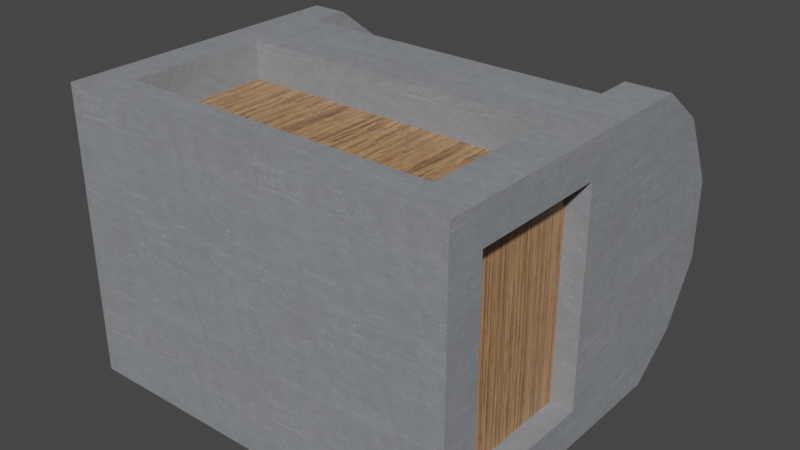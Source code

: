 # Source: csis_5838_keith_treasure_v03.blend  (saved by Blender 2.80.75; exported with 4.5.12 LTS)
import bpy
from mathutils import Matrix  # noqa: F401  (used for matrix-valued properties, if any)

bpy.ops.wm.read_factory_settings(use_empty=True)
scene = bpy.context.scene
scene.name = 'Scene'

# ---- collections
col_collection = bpy.data.collections.new('Collection'); scene.collection.children.link(col_collection)

# ---- images (referenced by path relative to the original .blend; pixels are not part of the script)
import os
ASSET_DIR = os.environ.get("B2B_ASSET_DIR", "")  # directory of the original .blend (textures are referenced by path, not embedded)
HERE = os.path.dirname(os.path.abspath(__file__))  # packed textures are extracted next to this script under _unpacked/

def load_image(name, relpath, width, height, colorspace="sRGB"):
    """Load a texture the original file referenced (path relative to the .blend, or extracted next to this script)."""
    p = next((c for c in (os.path.join(HERE, relpath), os.path.join(ASSET_DIR, relpath)) if relpath and os.path.exists(c)), "")
    if p:
        img = bpy.data.images.load(p, check_existing=True)
        img.name = name
    else:  # same state as the original file: an image datablock whose file is absent (Cycles renders it pink)
        img = bpy.data.images.new(name, width, height)
        img.source = "FILE"
        img.filepath = "//" + (relpath or name)
    img.colorspace_settings.name = colorspace
    return img
img_texturescom_woodfine0058_30_seamless_s_jpg = load_image('TexturesCom_WoodFine0058_30_seamless_S.jpg', '_unpacked/TexturesCom_WoodFine0058_30_seamless_S.694e4e63.jpg', 1024, 512, 'sRGB')
img_texturescom_metalbare0234_1_seamless_s_jpg = load_image('TexturesCom_MetalBare0234_1_seamless_S.jpg', '_unpacked/TexturesCom_MetalBare0234_1_seamless_S.5b8a481f.jpg', 1024, 1024, 'sRGB')

# ---- materials (node trees are filled in below, after node groups)
mat_treasurewood = bpy.data.materials.new('TreasureWood')
mat_treasurewood.use_transparent_shadow = False
mat_material_001 = bpy.data.materials.new('Material.001')
mat_material_001.use_transparent_shadow = False

# ---- material node trees
mat_treasurewood.use_nodes = True; mat_treasurewood.node_tree.nodes.clear()
_N = mat_treasurewood.node_tree.nodes; _L = mat_treasurewood.node_tree.links
n0 = _N.new('ShaderNodeOutputMaterial'); n0.name = 'Material Output'; n0.location = (300, 300)
n1 = _N.new('ShaderNodeBsdfPrincipled'); n1.name = 'Principled BSDF'; n1.location = (10, 300)
n1.distribution = 'GGX'
n1.subsurface_method = 'BURLEY'
n1.inputs[3].default_value = 1.45
n1.inputs[27].default_value = (0.0, 0.0, 0.0, 1.0)
n1.inputs[28].default_value = 1.0
n2 = _N.new('ShaderNodeTexImage'); n2.name = 'Image Texture'; n2.location = (-280, 250)
n2.image = img_texturescom_woodfine0058_30_seamless_s_jpg
_L.new(n1.outputs[0], n0.inputs[0])
_L.new(n2.outputs[0], n1.inputs[0])
n0.is_active_output = True
mat_material_001.use_nodes = True; mat_material_001.node_tree.nodes.clear()
_N = mat_material_001.node_tree.nodes; _L = mat_material_001.node_tree.links
n0 = _N.new('ShaderNodeOutputMaterial'); n0.name = 'Material Output'; n0.location = (300, 300)
n1 = _N.new('ShaderNodeBsdfPrincipled'); n1.name = 'Principled BSDF'; n1.location = (10, 300)
n1.distribution = 'GGX'
n1.subsurface_method = 'BURLEY'
n1.inputs[3].default_value = 1.45
n1.inputs[27].default_value = (0.0, 0.0, 0.0, 1.0)
n1.inputs[28].default_value = 1.0
n2 = _N.new('ShaderNodeTexImage'); n2.name = 'Image Texture'; n2.location = (-280, 250)
n2.image = img_texturescom_metalbare0234_1_seamless_s_jpg
_L.new(n1.outputs[0], n0.inputs[0])
_L.new(n2.outputs[0], n1.inputs[0])
n0.is_active_output = True

# ---- world
world_world = bpy.data.worlds.new('World'); scene.world = world_world
world_world.use_nodes = True; world_world.node_tree.nodes.clear()
_N = world_world.node_tree.nodes; _L = world_world.node_tree.links
n0 = _N.new('ShaderNodeOutputWorld'); n0.name = 'World Output'; n0.location = (300, 300)
n1 = _N.new('ShaderNodeBackground'); n1.name = 'Background'; n1.location = (10, 300)
n1.inputs[0].default_value = (0.05088, 0.05088, 0.05088, 1.0)
_L.new(n1.outputs[0], n0.inputs[0])
n0.is_active_output = True
world_world.color = (0.05088, 0.05088, 0.05088)
world_world.use_sun_shadow = False
world_world.sun_shadow_jitter_overblur = 0.0

# ---- meshes
me_cube = bpy.data.meshes.new('Cube')
me_cube.from_pydata([(1.836, 0.3749, -0.6757), (1.836, -1.625, -0.6757), (1.836, 0.3749, 1.975), (1.836, -1.625, 1.975), (-1.836, 0.3749, -0.6757), (-1.836, -1.625, -0.6757), (-1.836, 0.3749, 1.975), (-1.836, -1.625, 1.975), (1.836, 0.7657, 1.975), (-1.836, 0.7657, 1.975), (1.836, 0.7657, -0.6757), (-1.836, 0.7657, -0.6757), (1.835, 1.116, 1.975), (-1.837, 1.116, 1.975), (1.835, 1.116, -0.6757), (-1.837, 1.116, -0.6757), (-1.836, -1.625, 1.638), (1.836, 0.3749, 1.638), (-1.836, 0.3749, 1.638), (1.836, -1.625, 1.638), (1.836, 0.7657, 1.638), (-1.836, 0.7657, 1.638), (1.836, 1.557, 1.638), (-1.836, 1.557, 1.638), (-1.836, 0.3749, -0.333), (1.836, -1.625, -0.333), (-1.836, 0.7657, -0.333), (-1.836, 1.557, -0.333), (-1.836, -1.625, -0.333), (1.836, 0.3749, -0.333), (1.836, 0.7657, -0.333), (1.836, 1.557, -0.333), (-1.836, -1.625, 0.9781), (1.836, 0.3749, 0.9781), (1.836, 0.7657, 0.9781), (1.836, 1.887, 0.9781), (-1.836, 0.3749, 0.9781), (1.836, -1.625, 0.9781), (-1.836, 0.7657, 0.9781), (-1.836, 1.887, 0.9781), (-1.836, 0.3749, 0.2444), (1.836, -1.625, 0.2444), (-1.836, 0.7657, 0.2444), (-1.836, 1.887, 0.2444), (-1.836, -1.625, 0.2444), (1.836, 0.3749, 0.2444), (1.836, 0.7657, 0.2444), (1.836, 1.887, 0.2444), (1.836, 0.02169, -0.6757), (-1.836, 0.02169, 1.975), (1.836, 0.02169, 1.975), (-1.836, 0.02169, -0.6757), (1.836, 0.02169, 1.638), (-1.836, 0.02169, 1.638), (1.836, 0.02169, -0.333), (-1.836, 0.02169, -0.333), (-1.836, 0.02169, 0.9781), (1.836, 0.02169, 0.9781), (1.836, 0.02169, 0.2444), (-1.836, 0.02169, 0.2444), (1.836, -1.275, -0.6757), (1.836, -1.275, 1.975), (-1.836, -1.275, -0.6757), (1.836, -1.275, 1.638), (-1.836, -1.275, 1.638), (1.836, -1.275, -0.333), (-1.836, -1.275, -0.333), (-1.836, -1.275, 0.9781), (1.836, -1.275, 0.9781), (1.836, -1.275, 0.2444), (-1.836, -1.275, 0.2444), (-1.836, -1.275, 1.975), (1.435, -1.625, -0.6757), (1.435, 0.3749, 1.975), (1.435, -1.625, 1.975), (1.435, 0.3749, -0.6757), (1.435, 0.7657, 1.975), (1.435, 0.7657, -0.6757), (1.434, 1.116, 1.975), (1.434, 1.116, -0.6757), (1.435, 1.557, 1.638), (1.435, -1.625, 1.638), (1.435, -1.625, -0.333), (1.435, 1.557, -0.333), (1.435, -1.625, 0.9781), (1.435, 1.887, 0.9781), (1.435, 1.887, 0.2444), (1.435, -1.625, 0.2444), (1.435, 0.02169, -0.6757), (1.435, 0.02169, 1.975), (1.435, -1.275, 1.975), (1.435, -1.275, -0.6757), (-1.5, -1.625, -0.6757), (-1.5, 0.3749, 1.975), (-1.5, 0.7657, 1.975), (-1.501, 1.116, 1.975), (-1.5, -1.625, 1.638), (-1.5, -1.625, -0.333), (-1.5, -1.625, 0.9781), (-1.5, -1.625, 0.2444), (-1.5, 0.02169, 1.975), (-1.5, -1.275, 1.975), (-1.5, -1.625, 1.975), (-1.5, 0.3749, -0.6757), (-1.5, 0.7657, -0.6757), (-1.501, 1.116, -0.6757), (-1.5, 1.557, 1.638), (-1.5, 1.557, -0.333), (-1.5, 1.887, 0.9781), (-1.5, 1.887, 0.2444), (-1.5, 0.02169, -0.6757), (-1.5, -1.275, -0.6757), (1.435, 0.02169, 1.627), (1.435, -1.275, 1.627), (-1.5, 0.02169, 1.627), (-1.5, -1.275, 1.627), (-1.551, 0.02169, 0.9781), (-1.551, 0.02169, 0.2444), (-1.551, 0.02169, 1.638), (-1.551, 0.02169, -0.333), (-1.551, -1.275, 1.638), (-1.551, -1.275, -0.333), (-1.551, -1.275, 0.9781), (-1.551, -1.275, 0.2444), (-1.5, 0.02169, -0.4062), (1.435, 0.02169, -0.4062), (-1.5, -1.275, -0.4062), (1.435, -1.275, -0.4062), (1.628, 0.02169, -0.333), (1.628, 0.02169, 0.2444), (1.628, 0.02169, 0.9781), (1.628, 0.02169, 1.638), (1.628, -1.275, 1.638), (1.628, -1.275, -0.333), (1.628, -1.275, 0.9781), (1.628, -1.275, 0.2444), (-1.5, 0.8059, -0.4751), (1.435, 0.8059, -0.4751), (-1.501, 1.128, -0.4751), (1.434, 1.128, -0.4751), (-1.5, 1.533, 1.488), (1.435, 1.533, 1.488), (-1.5, 1.533, -0.1843), (1.435, 1.533, -0.1843), (-1.5, 1.837, 0.928), (1.435, 1.837, 0.928), (-1.5, 1.837, 0.3055), (1.435, 1.837, 0.3055), (1.435, 0.8059, 1.773), (1.434, 1.128, 1.773), (-1.5, 0.8059, 1.773), (-1.501, 1.128, 1.773)], [], [(18, 6, 9, 21), (100, 93, 6, 49), (55, 24, 4, 51), (81, 19, 3, 74), (52, 17, 2, 50), (88, 75, 0, 48), (104, 11, 15, 105), (29, 0, 10, 30), (103, 4, 11, 104), (73, 2, 8, 76), (106, 23, 13, 95), (30, 10, 14, 31), (21, 9, 13, 23), (76, 8, 12, 78), (38, 21, 23, 39), (8, 20, 22, 12), (108, 39, 23, 106), (2, 17, 20, 8), (57, 33, 17, 52), (84, 37, 19, 81), (49, 6, 18, 53), (36, 18, 21, 38), (4, 24, 26, 11), (72, 1, 25, 82), (48, 0, 29, 54), (105, 15, 27, 107), (11, 26, 27, 15), (46, 30, 31, 47), (45, 29, 30, 46), (59, 40, 24, 55), (53, 18, 36, 56), (17, 33, 34, 20), (20, 34, 35, 22), (40, 36, 38, 42), (87, 41, 37, 84), (58, 45, 33, 57), (109, 43, 39, 108), (42, 38, 39, 43), (26, 42, 43, 27), (107, 27, 43, 109), (54, 29, 45, 58), (82, 25, 41, 87), (24, 40, 42, 26), (56, 36, 40, 59), (33, 45, 46, 34), (34, 46, 47, 35), (56, 59, 117, 116), (52, 63, 132, 131), (65, 54, 128, 133), (70, 67, 122, 123), (59, 55, 119, 117), (60, 48, 54, 65), (71, 49, 53, 64), (63, 68, 134, 132), (91, 88, 48, 60), (63, 52, 50, 61), (66, 55, 51, 62), (101, 100, 49, 71), (102, 101, 71, 7), (28, 66, 62, 5), (19, 63, 61, 3), (72, 91, 60, 1), (37, 68, 63, 19), (7, 71, 64, 16), (1, 60, 65, 25), (44, 70, 66, 28), (16, 64, 67, 32), (41, 69, 68, 37), (25, 65, 69, 41), (32, 67, 70, 44), (92, 111, 91, 72), (3, 61, 90, 74), (61, 50, 89, 90), (110, 88, 125, 124), (97, 82, 87, 99), (31, 83, 86, 47), (47, 86, 85, 35), (99, 87, 84, 98), (14, 79, 83, 31), (92, 72, 82, 97), (98, 84, 81, 96), (35, 85, 80, 22), (85, 86, 147, 145), (22, 80, 78, 12), (93, 73, 76, 94), (0, 75, 77, 10), (10, 77, 79, 14), (110, 103, 75, 88), (96, 81, 74, 102), (50, 2, 73, 89), (16, 96, 102, 7), (51, 4, 103, 110), (6, 93, 94, 9), (9, 94, 95, 13), (32, 98, 96, 16), (5, 92, 97, 28), (44, 99, 98, 32), (28, 97, 99, 44), (62, 51, 110, 111), (5, 62, 111, 92), (74, 90, 101, 102), (101, 90, 113, 115), (78, 80, 141, 149), (86, 83, 143, 147), (76, 78, 149, 148), (106, 95, 151, 140), (80, 85, 145, 141), (75, 103, 104, 77), (108, 106, 140, 144), (89, 73, 93, 100), (113, 112, 114, 115), (100, 101, 115, 114), (89, 100, 114, 112), (90, 89, 112, 113), (122, 116, 117, 123), (120, 118, 116, 122), (123, 117, 119, 121), (66, 70, 123, 121), (55, 66, 121, 119), (64, 53, 118, 120), (53, 56, 116, 118), (67, 64, 120, 122), (126, 124, 125, 127), (88, 91, 127, 125), (91, 111, 126, 127), (111, 110, 124, 126), (133, 128, 129, 135), (135, 129, 130, 134), (134, 130, 131, 132), (58, 57, 130, 129), (68, 69, 135, 134), (57, 52, 131, 130), (69, 65, 133, 135), (54, 58, 129, 128), (150, 148, 149, 151), (143, 142, 146, 147), (147, 146, 144, 145), (139, 138, 142, 143), (145, 144, 140, 141), (141, 140, 151, 149), (137, 136, 138, 139), (95, 94, 150, 151), (104, 105, 138, 136), (77, 104, 136, 137), (94, 76, 148, 150), (107, 109, 146, 142), (83, 79, 139, 143), (79, 77, 137, 139), (109, 108, 144, 146), (105, 107, 142, 138)])
me_cube.polygons.foreach_set('material_index', [1, 1, 1, 1, 1, 1, 1, 1, 1, 1, 1, 1, 1, 1, 1, 1, 1, 1, 1, 1, 1, 1, 1, 1, 1, 1, 1, 1, 1, 1, 1, 1, 1, 1, 1, 1, 1, 1, 1, 1, 1, 1, 1, 1, 1, 1, 1, 1, 1, 1, 1, 1, 1, 1, 1, 1, 1, 1, 1, 1, 1, 1, 1, 1, 1, 1, 1, 1, 1, 1, 1, 1, 1, 1, 1, 1, 1, 1, 1, 1, 1, 1, 1, 1, 1, 1, 1, 1, 1, 1, 1, 1, 1, 1, 1, 1, 1, 1, 1, 1, 1, 1, 1, 1, 1, 1, 1, 1, 1, 1, 0, 1, 1, 1, 0, 0, 0, 1, 1, 1, 1, 1, 0, 1, 1, 1, 0, 0, 0, 1, 1, 1, 1, 1, 0, 0, 0, 0, 0, 0, 0, 1, 1, 1, 1, 1, 1, 1, 1, 1])
_uv = me_cube.uv_layers.new(name='UVMap')
_uv.uv.foreach_set('vector', [2.477, -0.6717, 2.646, -0.6769, 2.659, -0.4718, 2.481, -0.4635, 0.8865, 2.421, 0.8825, 2.614, 0.6953, 2.612, 0.6967, 2.412, 1.442, -0.8951, 1.437, -0.6925, 1.246, -0.7015, 1.255, -0.8977, 2.416, 1.356, 2.626, 1.355, 2.628, 1.531, 2.415, 1.532, -0.2951, 1.181, -0.1011, 1.175, -0.1009, 1.354, -0.2879, 1.354, -1.084, 2.377, -1.09, 2.566, -1.305, 2.56, -1.301, 2.371, 0.2133, -1.817, 0.3581, -1.939, 0.4787, -1.784, 0.3362, -1.692, -0.1219, 0.1754, -0.1291, 0.01181, 0.06434, -0.00567, 0.07769, 0.1657, 0.4679, 2.632, 0.6307, 2.64, 0.6263, 2.834, 0.4589, 2.831, 2.467, 2.613, 2.659, 2.61, 2.668, 2.803, 2.47, 2.812, 0.4148, -0.4769, 0.5539, -0.4112, 0.4193, -0.196, 0.308, -0.2833, 0.07769, 0.1657, 0.06434, -0.00567, 0.2426, -0.02055, 0.4842, 0.1397, 2.481, -0.4635, 2.659, -0.4718, 2.668, -0.2833, 2.493, -0.035, -1.691, -0.3335, -1.509, -0.4659, -1.394, -0.3072, -1.576, -0.1961, 2.127, -0.4499, 2.481, -0.4635, 2.493, -0.035, 2.131, 0.1538, 0.1068, 1.355, 0.1067, 1.176, 0.5266, 1.172, 0.293, 1.354, 0.5014, -0.7838, 0.6662, -0.7532, 0.5539, -0.4112, 0.4148, -0.4769, -0.1009, 1.354, -0.1011, 1.175, 0.1067, 1.176, 0.1068, 1.355, -0.2506, 0.823, -0.08754, 0.8292, -0.1011, 1.175, -0.2951, 1.181, 2.418, 1.014, 2.625, 1.015, 2.626, 1.355, 2.416, 1.356, 2.637, -0.8551, 2.646, -0.6769, 2.477, -0.6717, 2.469, -0.8625, 2.122, -0.6501, 2.477, -0.6717, 2.481, -0.4635, 2.127, -0.4499, 1.246, -0.7015, 1.437, -0.6925, 1.425, -0.476, 1.236, -0.4847, 2.422, 0.1629, 2.628, 0.1637, 2.627, 0.3399, 2.421, 0.3391, -0.2965, 0.01943, -0.1291, 0.01181, -0.1219, 0.1754, -0.3098, 0.1857, 0.3362, -1.692, 0.4787, -1.784, 0.6184, -1.51, 0.4409, -1.448, 1.236, -0.4847, 1.425, -0.476, 1.409, -0.03774, 1.227, -0.2903, 0.09983, 0.4607, 0.07769, 0.1657, 0.4842, 0.1397, 0.6753, 0.4312, -0.09188, 0.4738, -0.1219, 0.1754, 0.07769, 0.1657, 0.09983, 0.4607, 1.766, -0.8397, 1.751, -0.6665, 1.437, -0.6925, 1.442, -0.8951, 2.469, -0.8625, 2.477, -0.6717, 2.122, -0.6501, 2.115, -0.823, -0.1011, 1.175, -0.08754, 0.8292, 0.1101, 0.8307, 0.1067, 1.176, 0.1067, 1.176, 0.1101, 0.8307, 0.6934, 0.817, 0.5266, 1.172, 1.751, -0.6665, 2.122, -0.6501, 2.127, -0.4499, 1.74, -0.4593, 2.42, 0.6361, 2.626, 0.6369, 2.625, 1.015, 2.418, 1.014, -0.2584, 0.4894, -0.09188, 0.4738, -0.08754, 0.8292, -0.2506, 0.823, 0.5162, -1.137, 0.6934, -1.146, 0.6662, -0.7532, 0.5014, -0.7838, 1.74, -0.4593, 2.127, -0.4499, 2.131, 0.1538, 1.726, 0.1531, 1.425, -0.476, 1.74, -0.4593, 1.726, 0.1531, 1.409, -0.03774, 0.4409, -1.448, 0.6184, -1.51, 0.6934, -1.146, 0.5162, -1.137, -0.3098, 0.1857, -0.1219, 0.1754, -0.09188, 0.4738, -0.2584, 0.4894, 2.421, 0.3391, 2.627, 0.3399, 2.626, 0.6369, 2.42, 0.6361, 1.437, -0.6925, 1.751, -0.6665, 1.74, -0.4593, 1.425, -0.476, 2.115, -0.823, 2.122, -0.6501, 1.751, -0.6665, 1.766, -0.8397, -0.08754, 0.8292, -0.09188, 0.4738, 0.09983, 0.4607, 0.1101, 0.8307, 0.1101, 0.8307, 0.09983, 0.4607, 0.6753, 0.4312, 0.6934, 0.817, 2.115, -0.823, 1.766, -0.8397, 1.786, -0.972, 2.109, -0.9581, -0.2951, 1.181, -0.919, 1.245, -0.8076, 1.124, -0.4037, 1.109, -0.9496, 0.1295, -0.3098, 0.1857, -0.3967, 0.2832, -0.835, 0.2222, 1.786, -1.616, 2.124, -1.583, 2.102, -1.451, 1.805, -1.486, 1.766, -0.8397, 1.442, -0.8951, 1.554, -1.039, 1.786, -0.972, -0.9327, -0.04975, -0.2965, 0.01943, -0.3098, 0.1857, -0.9496, 0.1295, 2.644, -1.525, 2.637, -0.8551, 2.469, -0.8625, 2.467, -1.533, -0.919, 1.245, -0.9956, 0.8454, -0.8914, 0.8317, -0.8084, 1.12, -1.123, 1.674, -1.084, 2.377, -1.301, 2.371, -1.306, 1.673, -0.919, 1.245, -0.2951, 1.181, -0.2879, 1.354, -0.9129, 1.406, 1.415, -1.561, 1.442, -0.8951, 1.255, -0.8977, 1.241, -1.566, 0.9026, 1.664, 0.8865, 2.421, 0.6967, 2.412, 0.74, 1.655, 0.9004, 1.502, 0.9026, 1.664, 0.74, 1.655, 0.7425, 1.498, 1.398, -1.763, 1.415, -1.561, 1.241, -1.566, 1.227, -1.749, -1.107, 1.275, -0.919, 1.245, -0.9129, 1.406, -1.083, 1.43, -1.137, 1.516, -1.123, 1.674, -1.306, 1.673, -1.31, 1.524, -1.191, 0.8717, -0.9956, 0.8454, -0.919, 1.245, -1.107, 1.275, 2.653, -1.708, 2.644, -1.525, 2.467, -1.533, 2.477, -1.717, -1.127, -0.0744, -0.9327, -0.04975, -0.9496, 0.1295, -1.152, 0.1162, 1.775, -1.804, 1.786, -1.616, 1.415, -1.561, 1.398, -1.763, 2.477, -1.717, 2.467, -1.533, 2.124, -1.583, 2.143, -1.752, -1.191, 0.4622, -1.006, 0.4749, -0.9956, 0.8454, -1.191, 0.8717, -1.152, 0.1162, -0.9496, 0.1295, -1.006, 0.4749, -1.191, 0.4622, 2.143, -1.752, 2.124, -1.583, 1.786, -1.616, 1.775, -1.804, 0.4892, 1.433, 0.4889, 1.634, -1.123, 1.674, -1.137, 1.516, 2.628, 1.531, 2.631, 1.718, 2.413, 1.717, 2.415, 1.532, 2.631, 1.718, 2.653, 2.449, 2.46, 2.448, 2.413, 1.717, 0.4673, 2.463, -1.084, 2.377, -0.975, 2.219, 0.3147, 2.338, 0.9122, 0.3321, 2.421, 0.3391, 2.42, 0.6361, 0.9111, 0.6282, -1.319, 1.057, -1.487, 0.9863, -1.407, 0.7108, -1.217, 0.7473, -1.217, 0.7473, -1.407, 0.7108, -1.397, 0.3699, -1.193, 0.3606, 0.9111, 0.6282, 2.42, 0.6361, 2.418, 1.014, 0.9094, 1.003, -1.445, 1.297, -1.597, 1.193, -1.487, 0.9863, -1.319, 1.057, 0.9128, 0.1561, 2.422, 0.1629, 2.421, 0.3391, 0.9122, 0.3321, 0.9094, 1.003, 2.418, 1.014, 2.416, 1.356, 0.9061, 1.335, -1.193, 0.3606, -1.397, 0.3699, -1.466, 0.03698, -1.267, -0.02502, -1.397, 0.3699, -1.407, 0.7108, -1.432, 0.6846, -1.422, 0.39, -1.267, -0.02502, -1.466, 0.03698, -1.576, -0.1961, -1.394, -0.3072, 0.8825, 2.614, 2.467, 2.613, 2.47, 2.812, 0.8821, 2.828, -1.305, 2.56, -1.09, 2.566, -1.096, 2.774, -1.31, 2.768, -1.552, 1.43, -1.704, 1.308, -1.597, 1.193, -1.445, 1.297, 0.4673, 2.463, 0.4679, 2.632, -1.09, 2.566, -1.084, 2.377, 0.9061, 1.335, 2.416, 1.356, 2.415, 1.532, 0.9004, 1.502, 2.653, 2.449, 2.659, 2.61, 2.467, 2.613, 2.46, 2.448, 0.741, 1.334, 0.9061, 1.335, 0.9004, 1.502, 0.7425, 1.498, 0.6379, 2.474, 0.6307, 2.64, 0.4679, 2.632, 0.4673, 2.463, 0.6953, 2.612, 0.8825, 2.614, 0.8821, 2.828, 0.6953, 2.828, 0.3081, -0.0763, 0.1965, -0.1877, 0.308, -0.2833, 0.4193, -0.196, 0.7392, 1.002, 0.9094, 1.003, 0.9061, 1.335, 0.741, 1.334, 0.74, 0.1557, 0.9128, 0.1561, 0.9122, 0.3321, 0.7395, 0.3317, 0.739, 0.6278, 0.9111, 0.6282, 0.9094, 1.003, 0.7392, 1.002, 0.7395, 0.3317, 0.9122, 0.3321, 0.9111, 0.6282, 0.739, 0.6278, 0.6934, 1.644, 0.6379, 2.474, 0.4673, 2.463, 0.4889, 1.634, 0.6923, 1.432, 0.6934, 1.644, 0.4889, 1.634, 0.4892, 1.433, 2.415, 1.532, 2.413, 1.717, 0.9026, 1.664, 0.9004, 1.502, 0.9026, 1.664, 2.413, 1.717, 2.275, 1.907, 1.098, 1.819, -1.576, -0.1961, -1.466, 0.03698, -1.499, 0.1018, -1.627, -0.1117, -1.407, 0.7108, -1.487, 0.9863, -1.516, 0.9258, -1.432, 0.6846, -1.691, -0.3335, -1.576, -0.1961, -1.627, -0.1117, -1.76, -0.2341, 0.4148, -0.4769, 0.308, -0.2833, 0.2708, -0.3585, 0.3881, -0.5368, -1.466, 0.03698, -1.397, 0.3699, -1.422, 0.39, -1.499, 0.1018, -1.09, 2.566, 0.4679, 2.632, 0.4589, 2.831, -1.096, 2.774, 0.5014, -0.7838, 0.4148, -0.4769, 0.3881, -0.5368, 0.4777, -0.8052, 2.46, 2.448, 2.467, 2.613, 0.8825, 2.614, 0.8865, 2.421, 0.786, 0.4834, 0.5725, 0.4834, 0.5725, 0.0001695, 0.786, 0.0001695, 0.8865, 2.421, 0.9026, 1.664, 1.096, 1.823, 1.039, 2.239, 2.46, 2.448, 0.8865, 2.421, 1.044, 2.241, 2.26, 2.263, 2.413, 1.717, 2.46, 2.448, 2.266, 2.262, 2.279, 1.908, 0.6427, 0.7638, 0.6427, 0.3368, 0.7031, 0.3368, 0.7031, 0.7638, 0.5884, 0.7638, 0.5884, 0.3368, 0.6427, 0.3368, 0.6427, 0.7638, 0.7031, 0.7638, 0.7031, 0.3368, 0.7506, 0.3368, 0.7506, 0.7638, 1.415, -1.561, 1.786, -1.616, 1.805, -1.486, 1.568, -1.404, 1.442, -0.8951, 1.415, -1.561, 1.562, -1.404, 1.551, -1.04, 2.467, -1.533, 2.469, -0.8625, 2.33, -0.9645, 2.348, -1.412, 2.469, -0.8625, 2.115, -0.823, 2.109, -0.9581, 2.329, -0.9615, 2.124, -1.583, 2.467, -1.533, 2.346, -1.414, 2.102, -1.451, 0.4834, 0.4839, 0.4834, 0.6974, 0.0001695, 0.6974, 0.0001695, 0.4839, -1.084, 2.377, -1.123, 1.674, -0.9664, 1.824, -0.9786, 2.218, -1.123, 1.674, 0.4889, 1.634, 0.3405, 1.764, -0.9608, 1.823, 0.4889, 1.634, 0.4673, 2.463, 0.3163, 2.336, 0.3416, 1.767, 0.8061, 0.5087, 0.8061, 0.08174, 0.8537, 0.08174, 0.8537, 0.5087, 0.8537, 0.5087, 0.8537, 0.08174, 0.9141, 0.08174, 0.9141, 0.5087, 0.9141, 0.5087, 0.9141, 0.08174, 0.9683, 0.08174, 0.9683, 0.5087, -0.2584, 0.4894, -0.2506, 0.823, -0.3423, 0.8164, -0.3535, 0.5011, -0.9956, 0.8454, -1.006, 0.4749, -0.9034, 0.4853, -0.8914, 0.8317, -0.2506, 0.823, -0.2951, 1.181, -0.4033, 1.107, -0.3423, 0.8164, -1.006, 0.4749, -0.9496, 0.1295, -0.8359, 0.225, -0.9034, 0.4853, -0.3098, 0.1857, -0.2584, 0.4894, -0.3535, 0.5011, -0.3951, 0.2846, 0.003302, -0.08209, 0.2449, -0.08209, 0.2449, 0.02382, 0.003219, 0.02382, 0.2449, 0.7917, 0.003302, 0.7917, 0.003302, 0.6019, 0.2449, 0.6019, 0.2449, 0.6019, 0.003302, 0.6019, 0.003302, 0.3969, 0.2449, 0.3969, 0.2449, 0.9561, 0.003219, 0.9561, 0.003302, 0.7917, 0.2449, 0.7917, 0.2449, 0.3969, 0.003302, 0.3969, 0.003302, 0.1873, 0.2449, 0.1873, 0.2449, 0.1873, 0.003302, 0.1873, 0.003219, 0.02382, 0.2449, 0.02382, 0.2449, 1.062, 0.003302, 1.062, 0.003219, 0.9561, 0.2449, 0.9561, 0.308, -0.2833, 0.1965, -0.1877, 0.1527, -0.274, 0.2708, -0.3585, 0.2133, -1.817, 0.3362, -1.692, 0.2848, -1.607, 0.1527, -1.719, -1.096, 2.774, 0.4589, 2.831, 0.455, 2.939, -1.1, 2.882, 0.8821, 2.828, 2.47, 2.812, 2.471, 2.923, 0.8832, 2.939, 0.4409, -1.448, 0.5162, -1.137, 0.4881, -1.11, 0.4042, -1.383, -1.487, 0.9863, -1.597, 1.193, -1.639, 1.116, -1.516, 0.9258, -1.597, 1.193, -1.704, 1.308, -1.76, 1.218, -1.639, 1.116, 0.5162, -1.137, 0.5014, -0.7838, 0.4777, -0.8052, 0.4881, -1.11, 0.3362, -1.692, 0.4409, -1.448, 0.4042, -1.383, 0.2848, -1.607])
me_cube.materials.append(mat_treasurewood)
me_cube.materials.append(mat_material_001)
me_cube.use_remesh_preserve_volume = False
me_cube.use_remesh_preserve_attributes = False
me_cube.use_mirror_vertex_groups = False
me_cube.update()

# ---- objects
ob_cube = bpy.data.objects.new('Cube', me_cube)

# ---- transforms, parenting, visibility, modifiers, constraints
ob_cube.location = (0.0, 0.0, 0.0)
ob_cube.lock_rotations_4d = False
ob_cube.empty_display_type = 'ARROWS'
ob_cube.lineart.crease_threshold = 0.0

# ---- collection membership
col_collection.objects.link(ob_cube)

# ---- scene / render settings (as saved in the file)
scene.frame_start = 1; scene.frame_end = 250; scene.frame_set(1)
scene.render.engine = 'BLENDER_EEVEE_NEXT'
scene.cycles.use_denoising = False
scene.cycles.samples = 128
scene.cycles.sampling_pattern = 'TABULATED_SOBOL'
scene.cycles.use_adaptive_sampling = False
scene.cycles.use_light_tree = False
scene.view_settings.view_transform = 'Filmic'
bpy.context.view_layer.update()

# ---- added for rendering (the .blend has no active camera and no usable light): camera, sun
cam_auto = bpy.data.cameras.new('AutoCamera')
cam_auto.lens = 50.0
cam_auto.sensor_width = 36.0
cam_auto.clip_end = 1000.0
ob_auto_camera = bpy.data.objects.new('AutoCamera', cam_auto)
scene.collection.objects.link(ob_auto_camera)
ob_auto_camera.location = (5.30292, -6.23315, 4.89218)
ob_auto_camera.rotation_euler = (1.09748, -7.21219e-08, 0.694738)
scene.camera = ob_auto_camera
light_auto_sun = bpy.data.lights.new('AutoSun', 'SUN')
light_auto_sun.energy = 3.0
light_auto_sun.angle = 0.0523599
ob_auto_sun = bpy.data.objects.new('AutoSun', light_auto_sun)
scene.collection.objects.link(ob_auto_sun)
ob_auto_sun.rotation_euler = (0.872665, 0.174533, 0.523599)
bpy.context.view_layer.update()
